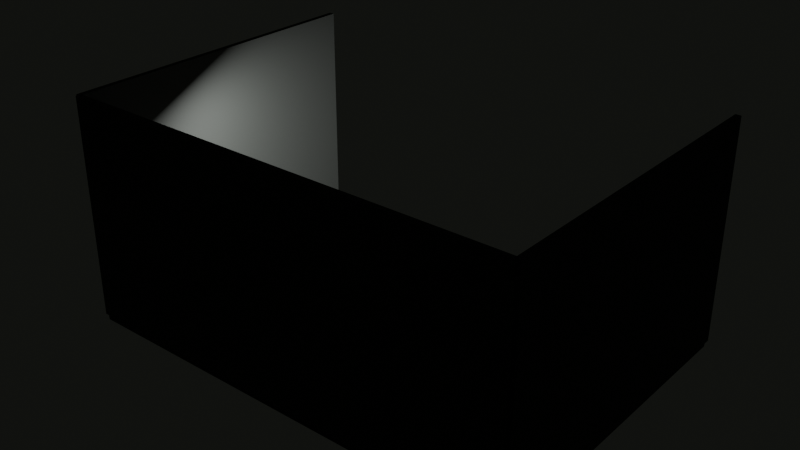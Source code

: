 # Source: nocturne.blend  (saved by Blender 5.2.44; exported with 4.5.12 LTS)
import bpy
from mathutils import Matrix  # noqa: F401  (used for matrix-valued properties, if any)

bpy.ops.wm.read_factory_settings(use_empty=True)
scene = bpy.context.scene
scene.name = 'Scene'

# ---- materials (node trees are filled in below, after node groups)
mat_aura_floor_default = bpy.data.materials.new('AURA_Floor_Default')
mat_aura_floor_default.diffuse_color = (0.018, 0.02, 0.018, 1.0)
mat_aura_wall_default = bpy.data.materials.new('AURA_Wall_Default')
mat_aura_wall_default.diffuse_color = (0.045, 0.05, 0.045, 1.0)
mat_aura_frame_bronze = bpy.data.materials.new('AURA_Frame_Bronze')
mat_aura_frame_bronze.diffuse_color = (0.32, 0.2, 0.08, 1.0)
mat_aura_artwork_placeholder = bpy.data.materials.new('AURA_Artwork_Placeholder')
mat_aura_artwork_placeholder.diffuse_color = (0.55, 0.4, 0.22, 1.0)

# ---- material node trees
mat_aura_floor_default.use_nodes = True; mat_aura_floor_default.node_tree.nodes.clear()
_N = mat_aura_floor_default.node_tree.nodes; _L = mat_aura_floor_default.node_tree.links
n0 = _N.new('ShaderNodeBsdfPrincipled'); n0.name = 'Principled BSDF'; n0.location = (-200, 100)
n0.inputs[0].default_value = (0.018, 0.02, 0.018, 1.0)
n0.inputs[2].default_value = 0.62
n0.inputs[10].default_value = 0.005
n1 = _N.new('ShaderNodeOutputMaterial'); n1.name = 'Material Output'; n1.location = (200, 100)
_L.new(n0.outputs[0], n1.inputs[0])
n1.is_active_output = True
mat_aura_wall_default.use_nodes = True; mat_aura_wall_default.node_tree.nodes.clear()
_N = mat_aura_wall_default.node_tree.nodes; _L = mat_aura_wall_default.node_tree.links
n0 = _N.new('ShaderNodeBsdfPrincipled'); n0.name = 'Principled BSDF'; n0.location = (-200, 100)
n0.inputs[0].default_value = (0.045, 0.05, 0.045, 1.0)
n0.inputs[2].default_value = 0.75
n0.inputs[10].default_value = 0.005
n1 = _N.new('ShaderNodeOutputMaterial'); n1.name = 'Material Output'; n1.location = (200, 100)
_L.new(n0.outputs[0], n1.inputs[0])
n1.is_active_output = True
mat_aura_frame_bronze.use_nodes = True; mat_aura_frame_bronze.node_tree.nodes.clear()
_N = mat_aura_frame_bronze.node_tree.nodes; _L = mat_aura_frame_bronze.node_tree.links
n0 = _N.new('ShaderNodeBsdfPrincipled'); n0.name = 'Principled BSDF'; n0.location = (-200, 100)
n0.inputs[0].default_value = (0.32, 0.2, 0.08, 1.0)
n0.inputs[1].default_value = 0.5
n0.inputs[2].default_value = 0.3
n0.inputs[10].default_value = 0.005
n1 = _N.new('ShaderNodeOutputMaterial'); n1.name = 'Material Output'; n1.location = (200, 100)
_L.new(n0.outputs[0], n1.inputs[0])
n1.is_active_output = True
mat_aura_artwork_placeholder.use_nodes = True; mat_aura_artwork_placeholder.node_tree.nodes.clear()
_N = mat_aura_artwork_placeholder.node_tree.nodes; _L = mat_aura_artwork_placeholder.node_tree.links
n0 = _N.new('ShaderNodeBsdfPrincipled'); n0.name = 'Principled BSDF'; n0.location = (-200, 100)
n0.inputs[0].default_value = (0.55, 0.4, 0.22, 1.0)
n0.inputs[2].default_value = 0.7
n0.inputs[10].default_value = 0.005
n1 = _N.new('ShaderNodeOutputMaterial'); n1.name = 'Material Output'; n1.location = (200, 100)
_L.new(n0.outputs[0], n1.inputs[0])
n1.is_active_output = True

# ---- world
world_aura_world = bpy.data.worlds.new('AURA_World'); scene.world = world_aura_world
world_aura_world.use_nodes = True; world_aura_world.node_tree.nodes.clear()
_N = world_aura_world.node_tree.nodes; _L = world_aura_world.node_tree.links
n0 = _N.new('ShaderNodeBackground'); n0.name = 'Background'; n0.location = (-200, 100)
n0.inputs[0].default_value = (0.035, 0.038, 0.032, 1.0)
n0.inputs[1].default_value = 0.25
n1 = _N.new('ShaderNodeOutputWorld'); n1.name = 'World Output'; n1.location = (200, 100)
_L.new(n0.outputs[0], n1.inputs[0])
n1.is_active_output = True

# ---- lights
light_area = bpy.data.lights.new('Area', 'AREA')
light_area.energy = 350.0
light_area.shape = 'DISK'
light_area.size = 1.5
light_area.size_y = 1.0
light_area_001 = bpy.data.lights.new('Area.001', 'AREA')
light_area_001.energy = 350.0
light_area_001.shape = 'DISK'
light_area_001.size = 1.5
light_area_001.size_y = 1.0
light_area_002 = bpy.data.lights.new('Area.002', 'AREA')
light_area_002.energy = 350.0
light_area_002.shape = 'DISK'
light_area_002.size = 1.5
light_area_002.size_y = 1.0

# ---- meshes
me_cube = bpy.data.meshes.new('Cube')
me_cube.from_pydata([(-5.0, -3.5, -0.08), (-5.0, -3.5, 0.08), (-5.0, 3.5, -0.08), (-5.0, 3.5, 0.08), (5.0, -3.5, -0.08), (5.0, -3.5, 0.08), (5.0, 3.5, -0.08), (5.0, 3.5, 0.08)], [], [(0, 1, 3, 2), (2, 3, 7, 6), (6, 7, 5, 4), (4, 5, 1, 0), (2, 6, 4, 0), (7, 3, 1, 5)])
_uv = me_cube.uv_layers.new(name='UVMap')
_uv.uv.foreach_set('vector', [0.375, 0.0, 0.625, 0.0, 0.625, 0.25, 0.375, 0.25, 0.375, 0.25, 0.625, 0.25, 0.625, 0.5, 0.375, 0.5, 0.375, 0.5, 0.625, 0.5, 0.625, 0.75, 0.375, 0.75, 0.375, 0.75, 0.625, 0.75, 0.625, 1.0, 0.375, 1.0, 0.125, 0.5, 0.375, 0.5, 0.375, 0.75, 0.125, 0.75, 0.625, 0.5, 0.875, 0.5, 0.875, 0.75, 0.625, 0.75])
me_cube.materials.append(mat_aura_floor_default)
me_cube.update()
me_cube_001 = bpy.data.meshes.new('Cube.001')
me_cube_001.from_pydata([(-5.0, -0.06, -2.4), (-5.0, -0.06, 2.4), (-5.0, 0.06, -2.4), (-5.0, 0.06, 2.4), (5.0, -0.06, -2.4), (5.0, -0.06, 2.4), (5.0, 0.06, -2.4), (5.0, 0.06, 2.4)], [], [(0, 1, 3, 2), (2, 3, 7, 6), (6, 7, 5, 4), (4, 5, 1, 0), (2, 6, 4, 0), (7, 3, 1, 5)])
_uv = me_cube_001.uv_layers.new(name='UVMap')
_uv.uv.foreach_set('vector', [0.375, 0.0, 0.625, 0.0, 0.625, 0.25, 0.375, 0.25, 0.375, 0.25, 0.625, 0.25, 0.625, 0.5, 0.375, 0.5, 0.375, 0.5, 0.625, 0.5, 0.625, 0.75, 0.375, 0.75, 0.375, 0.75, 0.625, 0.75, 0.625, 1.0, 0.375, 1.0, 0.125, 0.5, 0.375, 0.5, 0.375, 0.75, 0.125, 0.75, 0.625, 0.5, 0.875, 0.5, 0.875, 0.75, 0.625, 0.75])
me_cube_001.materials.append(mat_aura_wall_default)
me_cube_001.update()
me_cube_002 = bpy.data.meshes.new('Cube.002')
me_cube_002.from_pydata([(-0.06, -3.5, -2.4), (-0.06, -3.5, 2.4), (-0.06, 3.5, -2.4), (-0.06, 3.5, 2.4), (0.06, -3.5, -2.4), (0.06, -3.5, 2.4), (0.06, 3.5, -2.4), (0.06, 3.5, 2.4)], [], [(0, 1, 3, 2), (2, 3, 7, 6), (6, 7, 5, 4), (4, 5, 1, 0), (2, 6, 4, 0), (7, 3, 1, 5)])
_uv = me_cube_002.uv_layers.new(name='UVMap')
_uv.uv.foreach_set('vector', [0.375, 0.0, 0.625, 0.0, 0.625, 0.25, 0.375, 0.25, 0.375, 0.25, 0.625, 0.25, 0.625, 0.5, 0.375, 0.5, 0.375, 0.5, 0.625, 0.5, 0.625, 0.75, 0.375, 0.75, 0.375, 0.75, 0.625, 0.75, 0.625, 1.0, 0.375, 1.0, 0.125, 0.5, 0.375, 0.5, 0.375, 0.75, 0.125, 0.75, 0.625, 0.5, 0.875, 0.5, 0.875, 0.75, 0.625, 0.75])
me_cube_002.materials.append(mat_aura_wall_default)
me_cube_002.update()
me_cube_003 = bpy.data.meshes.new('Cube.003')
me_cube_003.from_pydata([(-0.06, -3.5, -2.4), (-0.06, -3.5, 2.4), (-0.06, 3.5, -2.4), (-0.06, 3.5, 2.4), (0.06, -3.5, -2.4), (0.06, -3.5, 2.4), (0.06, 3.5, -2.4), (0.06, 3.5, 2.4)], [], [(0, 1, 3, 2), (2, 3, 7, 6), (6, 7, 5, 4), (4, 5, 1, 0), (2, 6, 4, 0), (7, 3, 1, 5)])
_uv = me_cube_003.uv_layers.new(name='UVMap')
_uv.uv.foreach_set('vector', [0.375, 0.0, 0.625, 0.0, 0.625, 0.25, 0.375, 0.25, 0.375, 0.25, 0.625, 0.25, 0.625, 0.5, 0.375, 0.5, 0.375, 0.5, 0.625, 0.5, 0.625, 0.75, 0.375, 0.75, 0.375, 0.75, 0.625, 0.75, 0.625, 1.0, 0.375, 1.0, 0.125, 0.5, 0.375, 0.5, 0.375, 0.75, 0.125, 0.75, 0.625, 0.5, 0.875, 0.5, 0.875, 0.75, 0.625, 0.75])
me_cube_003.materials.append(mat_aura_wall_default)
me_cube_003.update()
me_cube_004 = bpy.data.meshes.new('Cube.004')
me_cube_004.from_pydata([(-0.72, -0.05, -1.02), (-0.72, -0.05, 1.02), (-0.72, 0.05, -1.02), (-0.72, 0.05, 1.02), (0.72, -0.05, -1.02), (0.72, -0.05, 1.02), (0.72, 0.05, -1.02), (0.72, 0.05, 1.02)], [], [(0, 1, 3, 2), (2, 3, 7, 6), (6, 7, 5, 4), (4, 5, 1, 0), (2, 6, 4, 0), (7, 3, 1, 5)])
_uv = me_cube_004.uv_layers.new(name='UVMap')
_uv.uv.foreach_set('vector', [0.375, 0.0, 0.625, 0.0, 0.625, 0.25, 0.375, 0.25, 0.375, 0.25, 0.625, 0.25, 0.625, 0.5, 0.375, 0.5, 0.375, 0.5, 0.625, 0.5, 0.625, 0.75, 0.375, 0.75, 0.375, 0.75, 0.625, 0.75, 0.625, 1.0, 0.375, 1.0, 0.125, 0.5, 0.375, 0.5, 0.375, 0.75, 0.125, 0.75, 0.625, 0.5, 0.875, 0.5, 0.875, 0.75, 0.625, 0.75])
me_cube_004.materials.append(mat_aura_frame_bronze)
me_cube_004.update()
me_cube_005 = bpy.data.meshes.new('Cube.005')
me_cube_005.from_pydata([(-0.65, -0.025, -0.94), (-0.65, -0.025, 0.94), (-0.65, 0.025, -0.94), (-0.65, 0.025, 0.94), (0.65, -0.025, -0.94), (0.65, -0.025, 0.94), (0.65, 0.025, -0.94), (0.65, 0.025, 0.94)], [], [(0, 1, 3, 2), (2, 3, 7, 6), (6, 7, 5, 4), (4, 5, 1, 0), (2, 6, 4, 0), (7, 3, 1, 5)])
_uv = me_cube_005.uv_layers.new(name='UVMap')
_uv.uv.foreach_set('vector', [0.375, 0.0, 0.625, 0.0, 0.625, 0.25, 0.375, 0.25, 0.375, 0.25, 0.625, 0.25, 0.625, 0.5, 0.375, 0.5, 0.375, 0.5, 0.625, 0.5, 0.625, 0.75, 0.375, 0.75, 0.375, 0.75, 0.625, 0.75, 0.625, 1.0, 0.375, 1.0, 0.125, 0.5, 0.375, 0.5, 0.375, 0.75, 0.125, 0.75, 0.625, 0.5, 0.875, 0.5, 0.875, 0.75, 0.625, 0.75])
me_cube_005.materials.append(mat_aura_artwork_placeholder)
me_cube_005.update()
me_cube_006 = bpy.data.meshes.new('Cube.006')
me_cube_006.from_pydata([(-0.72, -0.05, -1.02), (-0.72, -0.05, 1.02), (-0.72, 0.05, -1.02), (-0.72, 0.05, 1.02), (0.72, -0.05, -1.02), (0.72, -0.05, 1.02), (0.72, 0.05, -1.02), (0.72, 0.05, 1.02)], [], [(0, 1, 3, 2), (2, 3, 7, 6), (6, 7, 5, 4), (4, 5, 1, 0), (2, 6, 4, 0), (7, 3, 1, 5)])
_uv = me_cube_006.uv_layers.new(name='UVMap')
_uv.uv.foreach_set('vector', [0.375, 0.0, 0.625, 0.0, 0.625, 0.25, 0.375, 0.25, 0.375, 0.25, 0.625, 0.25, 0.625, 0.5, 0.375, 0.5, 0.375, 0.5, 0.625, 0.5, 0.625, 0.75, 0.375, 0.75, 0.375, 0.75, 0.625, 0.75, 0.625, 1.0, 0.375, 1.0, 0.125, 0.5, 0.375, 0.5, 0.375, 0.75, 0.125, 0.75, 0.625, 0.5, 0.875, 0.5, 0.875, 0.75, 0.625, 0.75])
me_cube_006.materials.append(mat_aura_frame_bronze)
me_cube_006.update()
me_cube_007 = bpy.data.meshes.new('Cube.007')
me_cube_007.from_pydata([(-0.65, -0.025, -0.94), (-0.65, -0.025, 0.94), (-0.65, 0.025, -0.94), (-0.65, 0.025, 0.94), (0.65, -0.025, -0.94), (0.65, -0.025, 0.94), (0.65, 0.025, -0.94), (0.65, 0.025, 0.94)], [], [(0, 1, 3, 2), (2, 3, 7, 6), (6, 7, 5, 4), (4, 5, 1, 0), (2, 6, 4, 0), (7, 3, 1, 5)])
_uv = me_cube_007.uv_layers.new(name='UVMap')
_uv.uv.foreach_set('vector', [0.375, 0.0, 0.625, 0.0, 0.625, 0.25, 0.375, 0.25, 0.375, 0.25, 0.625, 0.25, 0.625, 0.5, 0.375, 0.5, 0.375, 0.5, 0.625, 0.5, 0.625, 0.75, 0.375, 0.75, 0.375, 0.75, 0.625, 0.75, 0.625, 1.0, 0.375, 1.0, 0.125, 0.5, 0.375, 0.5, 0.375, 0.75, 0.125, 0.75, 0.625, 0.5, 0.875, 0.5, 0.875, 0.75, 0.625, 0.75])
me_cube_007.materials.append(mat_aura_artwork_placeholder)
me_cube_007.update()
me_cube_008 = bpy.data.meshes.new('Cube.008')
me_cube_008.from_pydata([(-0.72, -0.05, -1.02), (-0.72, -0.05, 1.02), (-0.72, 0.05, -1.02), (-0.72, 0.05, 1.02), (0.72, -0.05, -1.02), (0.72, -0.05, 1.02), (0.72, 0.05, -1.02), (0.72, 0.05, 1.02)], [], [(0, 1, 3, 2), (2, 3, 7, 6), (6, 7, 5, 4), (4, 5, 1, 0), (2, 6, 4, 0), (7, 3, 1, 5)])
_uv = me_cube_008.uv_layers.new(name='UVMap')
_uv.uv.foreach_set('vector', [0.375, 0.0, 0.625, 0.0, 0.625, 0.25, 0.375, 0.25, 0.375, 0.25, 0.625, 0.25, 0.625, 0.5, 0.375, 0.5, 0.375, 0.5, 0.625, 0.5, 0.625, 0.75, 0.375, 0.75, 0.375, 0.75, 0.625, 0.75, 0.625, 1.0, 0.375, 1.0, 0.125, 0.5, 0.375, 0.5, 0.375, 0.75, 0.125, 0.75, 0.625, 0.5, 0.875, 0.5, 0.875, 0.75, 0.625, 0.75])
me_cube_008.materials.append(mat_aura_frame_bronze)
me_cube_008.update()
me_cube_009 = bpy.data.meshes.new('Cube.009')
me_cube_009.from_pydata([(-0.65, -0.025, -0.94), (-0.65, -0.025, 0.94), (-0.65, 0.025, -0.94), (-0.65, 0.025, 0.94), (0.65, -0.025, -0.94), (0.65, -0.025, 0.94), (0.65, 0.025, -0.94), (0.65, 0.025, 0.94)], [], [(0, 1, 3, 2), (2, 3, 7, 6), (6, 7, 5, 4), (4, 5, 1, 0), (2, 6, 4, 0), (7, 3, 1, 5)])
_uv = me_cube_009.uv_layers.new(name='UVMap')
_uv.uv.foreach_set('vector', [0.375, 0.0, 0.625, 0.0, 0.625, 0.25, 0.375, 0.25, 0.375, 0.25, 0.625, 0.25, 0.625, 0.5, 0.375, 0.5, 0.375, 0.5, 0.625, 0.5, 0.625, 0.75, 0.375, 0.75, 0.375, 0.75, 0.625, 0.75, 0.625, 1.0, 0.375, 1.0, 0.125, 0.5, 0.375, 0.5, 0.375, 0.75, 0.125, 0.75, 0.625, 0.5, 0.875, 0.5, 0.875, 0.75, 0.625, 0.75])
me_cube_009.materials.append(mat_aura_artwork_placeholder)
me_cube_009.update()
me_cube_010 = bpy.data.meshes.new('Cube.010')
me_cube_010.from_pydata([(-0.7, -0.7, -0.45), (-0.7, -0.7, 0.45), (-0.7, 0.7, -0.45), (-0.7, 0.7, 0.45), (0.7, -0.7, -0.45), (0.7, -0.7, 0.45), (0.7, 0.7, -0.45), (0.7, 0.7, 0.45)], [], [(0, 1, 3, 2), (2, 3, 7, 6), (6, 7, 5, 4), (4, 5, 1, 0), (2, 6, 4, 0), (7, 3, 1, 5)])
_uv = me_cube_010.uv_layers.new(name='UVMap')
_uv.uv.foreach_set('vector', [0.375, 0.0, 0.625, 0.0, 0.625, 0.25, 0.375, 0.25, 0.375, 0.25, 0.625, 0.25, 0.625, 0.5, 0.375, 0.5, 0.375, 0.5, 0.625, 0.5, 0.625, 0.75, 0.375, 0.75, 0.375, 0.75, 0.625, 0.75, 0.625, 1.0, 0.375, 1.0, 0.125, 0.5, 0.375, 0.5, 0.375, 0.75, 0.125, 0.75, 0.625, 0.5, 0.875, 0.5, 0.875, 0.75, 0.625, 0.75])
me_cube_010.materials.append(mat_aura_wall_default)
me_cube_010.update()

# ---- objects
ob_floor = bpy.data.objects.new('Floor', me_cube)
ob_wall_north = bpy.data.objects.new('Wall_North', me_cube_001)
ob_wall_west = bpy.data.objects.new('Wall_West', me_cube_002)
ob_wall_east = bpy.data.objects.new('Wall_East', me_cube_003)
ob_frame_01 = bpy.data.objects.new('Frame_01', me_cube_004)
ob_artwork_slot_01 = bpy.data.objects.new('Artwork_Slot_01', me_cube_005)
ob_frame_02 = bpy.data.objects.new('Frame_02', me_cube_006)
ob_artwork_slot_02 = bpy.data.objects.new('Artwork_Slot_02', me_cube_007)
ob_frame_03 = bpy.data.objects.new('Frame_03', me_cube_008)
ob_artwork_slot_03 = bpy.data.objects.new('Artwork_Slot_03', me_cube_009)
ob_central_plinth = bpy.data.objects.new('Central_Plinth', me_cube_010)
ob_museum_light_01 = bpy.data.objects.new('Museum_Light_01', light_area)
ob_museum_light_02 = bpy.data.objects.new('Museum_Light_02', light_area_001)
ob_museum_light_03 = bpy.data.objects.new('Museum_Light_03', light_area_002)
ob_walk_start = bpy.data.objects.new('Walk_Start', None)
ob_walk_looktarget = bpy.data.objects.new('Walk_LookTarget', None)

# ---- transforms, parenting, visibility, modifiers, constraints
ob_floor.location = (0.0, 0.0, -0.08)
ob_wall_north.location = (0.0, -3.5, 2.4)
ob_wall_west.location = (-5.0, 0.0, 2.4)
ob_wall_east.location = (5.0, 0.0, 2.4)
ob_frame_01.location = (-2.2, -3.4, 2.25)
ob_artwork_slot_01.location = (-2.2, -3.455, 2.25)
ob_frame_02.location = (0.0, -3.4, 2.25)
ob_artwork_slot_02.location = (0.0, -3.455, 2.25)
ob_frame_03.location = (2.2, -3.4, 2.25)
ob_artwork_slot_03.location = (2.2, -3.455, 2.25)
ob_central_plinth.location = (0.0, 0.8, 0.45)
ob_museum_light_01.location = (-3.0, -1.0, 4.25)
ob_museum_light_01.rotation_euler = (0.4363, 0.0, 0.0)
ob_museum_light_02.location = (0.0, -1.0, 4.25)
ob_museum_light_02.rotation_euler = (0.4363, 0.0, 0.0)
ob_museum_light_03.location = (3.0, -1.0, 4.25)
ob_museum_light_03.rotation_euler = (0.4363, 0.0, 0.0)
ob_walk_start.location = (0.0, 1.68, 2.3)
ob_walk_looktarget.location = (0.0, 2.3, -3.2)

# ---- collection membership
scene.collection.objects.link(ob_floor)
scene.collection.objects.link(ob_wall_north)
scene.collection.objects.link(ob_wall_west)
scene.collection.objects.link(ob_wall_east)
scene.collection.objects.link(ob_frame_01)
scene.collection.objects.link(ob_artwork_slot_01)
scene.collection.objects.link(ob_frame_02)
scene.collection.objects.link(ob_artwork_slot_02)
scene.collection.objects.link(ob_frame_03)
scene.collection.objects.link(ob_artwork_slot_03)
scene.collection.objects.link(ob_central_plinth)
scene.collection.objects.link(ob_museum_light_01)
scene.collection.objects.link(ob_museum_light_02)
scene.collection.objects.link(ob_museum_light_03)
scene.collection.objects.link(ob_walk_start)
scene.collection.objects.link(ob_walk_looktarget)

# ---- scene / render settings (as saved in the file)
scene.frame_start = 1; scene.frame_end = 250; scene.frame_set(1)
scene.render.engine = 'BLENDER_EEVEE_NEXT'
scene.render.bake_bias = 0.0
scene.render.bake_samples = 0
scene.render.compositor_device = 'GPU'
scene.eevee.use_volume_custom_range = False
scene.eevee.fast_gi_thickness_near = 0.1
scene.eevee.fast_gi_thickness_far = 0.0
scene.eevee.ray_tracing_options.screen_trace_thickness = 0.1
bpy.context.view_layer.update()

# ---- added for rendering (the .blend has no active camera): camera
cam_auto = bpy.data.cameras.new('AutoCamera')
cam_auto.lens = 50.0
cam_auto.sensor_width = 36.0
cam_auto.clip_end = 1000.0
ob_auto_camera = bpy.data.objects.new('AutoCamera', cam_auto)
scene.collection.objects.link(ob_auto_camera)
ob_auto_camera.location = (12.3044, -14.7953, 12.1635)
ob_auto_camera.rotation_euler = (1.09748, -7.21219e-08, 0.694738)
scene.camera = ob_auto_camera
bpy.context.view_layer.update()
